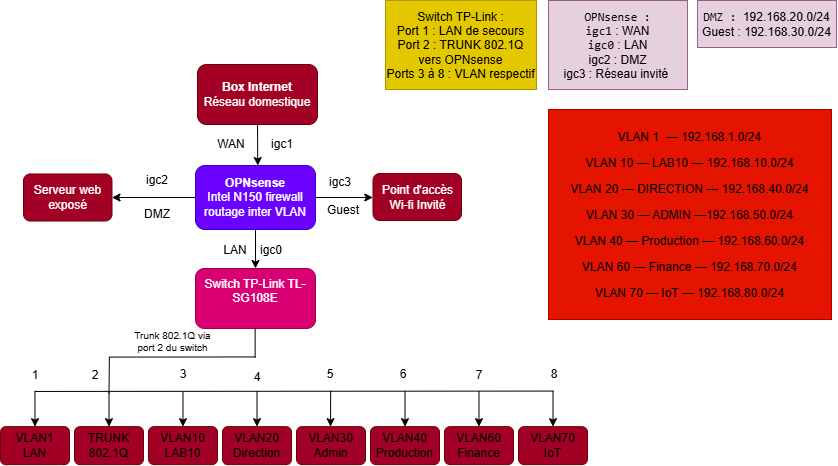

The diagram above was exported from draw.io. Its source (the exported page's mxGraphModel, read from the mxfile embedded in the PNG):
<mxGraphModel dx="880" dy="527" grid="0" gridSize="10" guides="1" tooltips="1" connect="1" arrows="1" fold="1" page="1" pageScale="1" pageWidth="1169" pageHeight="827" math="0" shadow="0">
  <root>
    <mxCell id="0" />
    <mxCell id="1" parent="0" />
    <mxCell id="AX-4Kpqn_ds_3fhkH61Q-1" parent="1" style="rounded=1;whiteSpace=wrap;html=1;roundedPerimeter=1;fillColor=#a20025;fontColor=#ffffff;strokeColor=#6F0000;" value="&lt;div&gt;&lt;b&gt;Box Internet&lt;/b&gt;&lt;/div&gt;&lt;div&gt;Réseau domestique&lt;/div&gt;" vertex="1">
      <mxGeometry height="60" width="120" x="277" y="104" as="geometry" />
    </mxCell>
    <mxCell id="AX-4Kpqn_ds_3fhkH61Q-2" edge="1" parent="1" source="AX-4Kpqn_ds_3fhkH61Q-1" style="endArrow=classic;html=1;rounded=0;defaultLabelBackgroundColor=page;entryX=0.519;entryY=-0.001;entryDx=0;entryDy=0;exitX=0.5;exitY=1;exitDx=0;exitDy=0;" target="AX-4Kpqn_ds_3fhkH61Q-3" value="">
      <mxGeometry height="50" relative="1" width="50" as="geometry">
        <mxPoint x="341.93" y="164" as="sourcePoint" />
        <mxPoint x="341.93" y="198.71" as="targetPoint" />
      </mxGeometry>
    </mxCell>
    <mxCell id="AX-4Kpqn_ds_3fhkH61Q-3" parent="1" style="rounded=1;whiteSpace=wrap;html=1;roundedPerimeter=1;fillColor=light-dark(#6A00FF,#FF6666);fontColor=#ffffff;strokeColor=#3700CC;" value="&lt;b&gt;OPNsense&lt;/b&gt;&lt;div&gt;Intel N150 firewall&lt;/div&gt;&lt;div&gt;routage inter VLAN&lt;/div&gt;" vertex="1">
      <mxGeometry height="64" width="120" x="275" y="205" as="geometry" />
    </mxCell>
    <mxCell id="UHGtq65iD6fwkPjLWkTx-1" parent="1" style="rounded=1;whiteSpace=wrap;html=1;roundedPerimeter=1;fillColor=light-dark(#D80073,#99CCFF);fontColor=#ffffff;strokeColor=#A50040;align=center;" value="Switch TP-Link TL-SG108E&lt;div&gt;&lt;br&gt;&lt;/div&gt;" vertex="1">
      <mxGeometry height="60" width="120" x="275" y="308" as="geometry" />
    </mxCell>
    <mxCell id="UHGtq65iD6fwkPjLWkTx-2" edge="1" parent="1" source="AX-4Kpqn_ds_3fhkH61Q-3" style="endArrow=classic;html=1;rounded=0;defaultLabelBackgroundColor=page;exitX=0.5;exitY=1;exitDx=0;exitDy=0;" target="UHGtq65iD6fwkPjLWkTx-1" value="">
      <mxGeometry height="50" relative="1" width="50" as="geometry">
        <mxPoint x="238" y="267" as="sourcePoint" />
        <mxPoint x="288" y="217" as="targetPoint" />
      </mxGeometry>
    </mxCell>
    <mxCell id="UHGtq65iD6fwkPjLWkTx-3" parent="1" style="text;html=1;whiteSpace=wrap;strokeColor=none;fillColor=none;align=center;verticalAlign=middle;rounded=0;" value="igc1" vertex="1">
      <mxGeometry height="30" width="60" x="332" y="169" as="geometry" />
    </mxCell>
    <mxCell id="UHGtq65iD6fwkPjLWkTx-4" parent="1" style="text;html=1;whiteSpace=wrap;strokeColor=none;fillColor=none;align=center;verticalAlign=middle;rounded=0;" value="igc0" vertex="1">
      <mxGeometry height="30" width="60" x="321" y="275" as="geometry" />
    </mxCell>
    <mxCell id="UHGtq65iD6fwkPjLWkTx-7" parent="1" style="rounded=1;whiteSpace=wrap;html=1;roundedPerimeter=1;fillColor=light-dark(#A20025,#66B2FF);strokeColor=#6F0000;fontColor=light-dark(#000000,#000000);" value="TRUNK&lt;div&gt;802.1Q&lt;/div&gt;" vertex="1">
      <mxGeometry height="38" width="69" x="154" y="466.14" as="geometry" />
    </mxCell>
    <mxCell id="UHGtq65iD6fwkPjLWkTx-8" parent="1" style="rounded=1;whiteSpace=wrap;html=1;roundedPerimeter=1;fillColor=light-dark(#A20025,#66B2FF);strokeColor=#6F0000;fontColor=light-dark(#000000,#000000);" value="VLAN10&lt;div&gt;LAB10&lt;/div&gt;" vertex="1">
      <mxGeometry height="38" width="69" x="228" y="466.14" as="geometry" />
    </mxCell>
    <mxCell id="UHGtq65iD6fwkPjLWkTx-9" parent="1" style="rounded=1;whiteSpace=wrap;html=1;roundedPerimeter=1;fillColor=light-dark(#A20025,#66B2FF);strokeColor=#6F0000;fontColor=light-dark(#000000,#000000);" value="VLAN20&lt;div&gt;Direction&lt;/div&gt;" vertex="1">
      <mxGeometry height="38" width="69" x="302" y="466.14" as="geometry" />
    </mxCell>
    <mxCell id="UHGtq65iD6fwkPjLWkTx-10" parent="1" style="rounded=1;whiteSpace=wrap;html=1;roundedPerimeter=1;fillColor=light-dark(#A20025,#66B2FF);strokeColor=#6F0000;fontColor=light-dark(#000000,#000000);" value="VLAN30&lt;div&gt;Admin&lt;/div&gt;" vertex="1">
      <mxGeometry height="38" width="69" x="376" y="466.14" as="geometry" />
    </mxCell>
    <mxCell id="UHGtq65iD6fwkPjLWkTx-11" parent="1" style="rounded=1;whiteSpace=wrap;html=1;roundedPerimeter=1;fillColor=light-dark(#A20025,#66B2FF);strokeColor=#6F0000;fontColor=light-dark(#000000,#000000);" value="VLAN40&lt;div&gt;Production&lt;/div&gt;" vertex="1">
      <mxGeometry height="38" width="69" x="450" y="466.14" as="geometry" />
    </mxCell>
    <mxCell id="UHGtq65iD6fwkPjLWkTx-12" parent="1" style="rounded=1;whiteSpace=wrap;html=1;roundedPerimeter=1;fillColor=light-dark(#A20025,#66B2FF);strokeColor=#6F0000;fontColor=light-dark(#000000,#000000);" value="VLAN60&lt;div&gt;Finance&lt;/div&gt;" vertex="1">
      <mxGeometry height="38" width="69" x="524" y="466.14" as="geometry" />
    </mxCell>
    <mxCell id="UHGtq65iD6fwkPjLWkTx-13" parent="1" style="rounded=1;whiteSpace=wrap;html=1;roundedPerimeter=1;fillColor=light-dark(#A20025,#66B2FF);strokeColor=#6F0000;fontColor=light-dark(#000000,#000000);" value="VLAN70&lt;div&gt;IoT&lt;/div&gt;" vertex="1">
      <mxGeometry height="38" width="69" x="598" y="466.14" as="geometry" />
    </mxCell>
    <mxCell id="UHGtq65iD6fwkPjLWkTx-15" edge="1" parent="1" source="UHGtq65iD6fwkPjLWkTx-1" style="endArrow=none;html=1;rounded=0;defaultLabelBackgroundColor=page;exitX=0.496;exitY=1.14;exitDx=0;exitDy=0;" value="">
      <mxGeometry height="50" relative="1" width="50" as="geometry">
        <mxPoint x="148.29" y="354" as="sourcePoint" />
        <mxPoint x="334.63" y="396.95" as="targetPoint" />
      </mxGeometry>
    </mxCell>
    <mxCell id="UHGtq65iD6fwkPjLWkTx-16" edge="1" parent="1" style="endArrow=none;html=1;rounded=0;defaultLabelBackgroundColor=page;" value="">
      <mxGeometry height="50" relative="1" width="50" as="geometry">
        <mxPoint x="633.03" y="430.57" as="sourcePoint" />
        <mxPoint x="114.38" y="430.95" as="targetPoint" />
      </mxGeometry>
    </mxCell>
    <mxCell id="UHGtq65iD6fwkPjLWkTx-17" edge="1" parent="1" style="endArrow=classic;html=1;rounded=0;defaultLabelBackgroundColor=page;entryX=0.5;entryY=0;entryDx=0;entryDy=0;" target="UHGtq65iD6fwkPjLWkTx-7" value="">
      <mxGeometry height="50" relative="1" width="50" as="geometry">
        <mxPoint x="188.5" y="430.4" as="sourcePoint" />
        <mxPoint x="404.5" y="359.14" as="targetPoint" />
      </mxGeometry>
    </mxCell>
    <mxCell id="UHGtq65iD6fwkPjLWkTx-18" edge="1" parent="1" style="endArrow=classic;html=1;rounded=0;defaultLabelBackgroundColor=page;entryX=0.493;entryY=-0.035;entryDx=0;entryDy=0;" target="UHGtq65iD6fwkPjLWkTx-10" value="">
      <mxGeometry height="50" relative="1" width="50" as="geometry">
        <mxPoint x="410.15" y="430.37" as="sourcePoint" />
        <mxPoint x="384.5" y="417.14" as="targetPoint" />
      </mxGeometry>
    </mxCell>
    <mxCell id="UHGtq65iD6fwkPjLWkTx-19" edge="1" parent="1" style="endArrow=classic;html=1;rounded=0;defaultLabelBackgroundColor=page;entryX=0.5;entryY=0;entryDx=0;entryDy=0;" target="UHGtq65iD6fwkPjLWkTx-11" value="">
      <mxGeometry height="50" relative="1" width="50" as="geometry">
        <mxPoint x="484.5" y="430.56" as="sourcePoint" />
        <mxPoint x="430.5" y="420.14" as="targetPoint" />
      </mxGeometry>
    </mxCell>
    <mxCell id="UHGtq65iD6fwkPjLWkTx-20" edge="1" parent="1" style="endArrow=classic;html=1;rounded=0;defaultLabelBackgroundColor=page;entryX=0.5;entryY=0;entryDx=0;entryDy=0;" target="UHGtq65iD6fwkPjLWkTx-12" value="">
      <mxGeometry height="50" relative="1" width="50" as="geometry">
        <mxPoint x="558.5" y="430.53999999999996" as="sourcePoint" />
        <mxPoint x="558.31" y="450.13" as="targetPoint" />
      </mxGeometry>
    </mxCell>
    <mxCell id="UHGtq65iD6fwkPjLWkTx-21" edge="1" parent="1" style="endArrow=classic;html=1;rounded=0;defaultLabelBackgroundColor=page;entryX=0.5;entryY=0;entryDx=0;entryDy=0;" target="UHGtq65iD6fwkPjLWkTx-8" value="">
      <mxGeometry height="50" relative="1" width="50" as="geometry">
        <mxPoint x="262.5" y="431.28999999999996" as="sourcePoint" />
        <mxPoint x="259.5" y="342.14" as="targetPoint" />
      </mxGeometry>
    </mxCell>
    <mxCell id="UHGtq65iD6fwkPjLWkTx-22" edge="1" parent="1" style="endArrow=classic;html=1;rounded=0;defaultLabelBackgroundColor=page;entryX=0.5;entryY=0;entryDx=0;entryDy=0;" target="UHGtq65iD6fwkPjLWkTx-9" value="">
      <mxGeometry height="50" relative="1" width="50" as="geometry">
        <mxPoint x="336.5" y="430.88" as="sourcePoint" />
        <mxPoint x="227.5" y="362.14" as="targetPoint" />
      </mxGeometry>
    </mxCell>
    <mxCell id="UHGtq65iD6fwkPjLWkTx-23" edge="1" parent="1" style="endArrow=classic;html=1;rounded=0;defaultLabelBackgroundColor=page;entryX=0.5;entryY=0;entryDx=0;entryDy=0;" target="UHGtq65iD6fwkPjLWkTx-13" value="">
      <mxGeometry height="50" relative="1" width="50" as="geometry">
        <mxPoint x="632.5" y="431.03" as="sourcePoint" />
        <mxPoint x="698.5" y="400.14" as="targetPoint" />
      </mxGeometry>
    </mxCell>
    <mxCell id="UHGtq65iD6fwkPjLWkTx-24" edge="1" parent="1" source="AX-4Kpqn_ds_3fhkH61Q-3" style="endArrow=classic;html=1;rounded=0;defaultLabelBackgroundColor=page;exitX=1;exitY=0.5;exitDx=0;exitDy=0;" value="">
      <mxGeometry height="50" relative="1" width="50" as="geometry">
        <mxPoint x="427" y="256" as="sourcePoint" />
        <mxPoint x="452.29" y="237" as="targetPoint" />
      </mxGeometry>
    </mxCell>
    <mxCell id="UHGtq65iD6fwkPjLWkTx-25" parent="1" style="rounded=1;whiteSpace=wrap;html=1;roundedPerimeter=1;fillColor=light-dark(#A20025,#B266FF);strokeColor=#6F0000;fontColor=light-dark(#FFFFFF,#EEEEEE);" value="Point d'accès Wi-fi Invité" vertex="1">
      <mxGeometry height="47" width="88.5" x="452.5" y="213" as="geometry" />
    </mxCell>
    <mxCell id="UHGtq65iD6fwkPjLWkTx-26" parent="1" style="text;html=1;whiteSpace=wrap;strokeColor=none;fillColor=none;align=center;verticalAlign=middle;rounded=0;" value="igc3" vertex="1">
      <mxGeometry height="30" width="60" x="390" y="207" as="geometry" />
    </mxCell>
    <mxCell id="UHGtq65iD6fwkPjLWkTx-28" edge="1" parent="1" source="AX-4Kpqn_ds_3fhkH61Q-3" style="endArrow=classic;html=1;rounded=0;defaultLabelBackgroundColor=page;exitX=0;exitY=0.5;exitDx=0;exitDy=0;" target="UHGtq65iD6fwkPjLWkTx-29" value="">
      <mxGeometry height="50" relative="1" width="50" as="geometry">
        <mxPoint x="100" y="345" as="sourcePoint" />
        <mxPoint x="51.71" y="347.29" as="targetPoint" />
      </mxGeometry>
    </mxCell>
    <mxCell id="UHGtq65iD6fwkPjLWkTx-29" parent="1" style="rounded=1;whiteSpace=wrap;html=1;roundedPerimeter=1;fillColor=light-dark(#A20025,#B266FF);strokeColor=#6F0000;fontColor=light-dark(#FFFFFF,#EEEEEE);" value="Serveur web&lt;div&gt;exposé&lt;/div&gt;" vertex="1">
      <mxGeometry height="47" width="88.5" x="103" y="213.5" as="geometry" />
    </mxCell>
    <mxCell id="UHGtq65iD6fwkPjLWkTx-30" parent="1" style="text;html=1;whiteSpace=wrap;strokeColor=none;fillColor=none;align=center;verticalAlign=middle;rounded=0;" value="igc2" vertex="1">
      <mxGeometry height="30" width="60" x="207" y="205" as="geometry" />
    </mxCell>
    <mxCell id="UHGtq65iD6fwkPjLWkTx-31" parent="1" style="text;html=1;whiteSpace=wrap;align=center;verticalAlign=middle;rounded=0;fillColor=light-dark(#E6D0DE, #2ed1a0);strokeColor=light-dark(#996185,#FF6666);gradientColor=none;fontColor=light-dark(#000000,#000000);" value="&lt;code&gt;OPNsense :&lt;br&gt;igc1&lt;/code&gt; : WAN&lt;div&gt;&lt;code&gt;igc0&lt;/code&gt; : LAN&lt;/div&gt;&lt;div&gt;igc2 : DMZ&lt;/div&gt;&lt;div&gt;igc3 : Réseau invité&amp;nbsp;&lt;/div&gt;" vertex="1">
      <mxGeometry height="89" width="139" x="628" y="40" as="geometry" />
    </mxCell>
    <mxCell id="UHGtq65iD6fwkPjLWkTx-32" parent="1" style="text;html=1;whiteSpace=wrap;strokeColor=light-dark(#B09500, #1dcbd7);fillColor=light-dark(#E3C800, #26c2c5);align=center;verticalAlign=middle;rounded=0;fontColor=light-dark(#000000,#000000);" value="Switch TP-Link :&lt;div&gt;Port 1 : LAN de secours&lt;br&gt;Port 2 : TRUNK 802.1Q vers OPNsense&lt;/div&gt;&lt;div&gt;Ports 3 à 8 : VLAN respectif&lt;/div&gt;" vertex="1">
      <mxGeometry height="89" width="151" x="465" y="40" as="geometry" />
    </mxCell>
    <mxCell id="UHGtq65iD6fwkPjLWkTx-33" parent="1" style="text;html=1;whiteSpace=wrap;strokeColor=none;fillColor=none;align=center;verticalAlign=middle;rounded=0;" value="1" vertex="1">
      <mxGeometry height="30" width="60" x="84.5" y="400" as="geometry" />
    </mxCell>
    <mxCell id="UHGtq65iD6fwkPjLWkTx-34" parent="1" style="text;html=1;whiteSpace=wrap;strokeColor=none;fillColor=none;align=center;verticalAlign=middle;rounded=0;fontSize=10;" value="Trunk 802.1Q via port 2 du switch" vertex="1">
      <mxGeometry height="33" width="94.5" x="204.5" y="364" as="geometry" />
    </mxCell>
    <mxCell id="UHGtq65iD6fwkPjLWkTx-36" parent="1" style="text;html=1;whiteSpace=wrap;strokeColor=none;fillColor=none;align=center;verticalAlign=middle;rounded=0;" value="3" vertex="1">
      <mxGeometry height="30" width="60" x="233" y="399" as="geometry" />
    </mxCell>
    <mxCell id="UHGtq65iD6fwkPjLWkTx-37" parent="1" style="rounded=1;whiteSpace=wrap;html=1;roundedPerimeter=1;fillColor=light-dark(#A20025,#66B2FF);strokeColor=#6F0000;fontColor=light-dark(#000000,#000000);" value="VLAN1&lt;div&gt;LAN&lt;/div&gt;" vertex="1">
      <mxGeometry height="38" width="69" x="80" y="466.14" as="geometry" />
    </mxCell>
    <mxCell id="UHGtq65iD6fwkPjLWkTx-38" edge="1" parent="1" style="endArrow=classic;html=1;rounded=0;defaultLabelBackgroundColor=page;entryX=0.5;entryY=0;entryDx=0;entryDy=0;" target="UHGtq65iD6fwkPjLWkTx-37" value="">
      <mxGeometry height="50" relative="1" width="50" as="geometry">
        <mxPoint x="114.46" y="430.45" as="sourcePoint" />
        <mxPoint x="111" y="375" as="targetPoint" />
      </mxGeometry>
    </mxCell>
    <mxCell id="UHGtq65iD6fwkPjLWkTx-39" edge="1" parent="1" style="endArrow=none;html=1;rounded=0;defaultLabelBackgroundColor=page;" value="">
      <mxGeometry height="50" relative="1" width="50" as="geometry">
        <mxPoint x="334.91" y="396.44" as="sourcePoint" />
        <mxPoint x="188.44" y="396.6" as="targetPoint" />
      </mxGeometry>
    </mxCell>
    <mxCell id="UHGtq65iD6fwkPjLWkTx-43" edge="1" parent="1" style="endArrow=none;html=1;rounded=0;defaultLabelBackgroundColor=page;entryX=0.5;entryY=1;entryDx=0;entryDy=0;" value="">
      <mxGeometry height="50" relative="1" width="50" as="geometry">
        <mxPoint x="188.88" y="396.73" as="sourcePoint" />
        <mxPoint x="188.5" y="433" as="targetPoint" />
      </mxGeometry>
    </mxCell>
    <mxCell id="UHGtq65iD6fwkPjLWkTx-44" parent="1" style="text;html=1;whiteSpace=wrap;strokeColor=none;fillColor=none;align=center;verticalAlign=middle;rounded=0;" value="4" vertex="1">
      <mxGeometry height="30" width="60" x="306.5" y="402" as="geometry" />
    </mxCell>
    <mxCell id="UHGtq65iD6fwkPjLWkTx-45" parent="1" style="text;html=1;whiteSpace=wrap;strokeColor=none;fillColor=none;align=center;verticalAlign=middle;rounded=0;" value="5" vertex="1">
      <mxGeometry height="30" width="60" x="380" y="399" as="geometry" />
    </mxCell>
    <mxCell id="UHGtq65iD6fwkPjLWkTx-46" parent="1" style="text;html=1;whiteSpace=wrap;strokeColor=none;fillColor=none;align=center;verticalAlign=middle;rounded=0;" value="6" vertex="1">
      <mxGeometry height="30" width="60" x="453" y="399" as="geometry" />
    </mxCell>
    <mxCell id="UHGtq65iD6fwkPjLWkTx-47" parent="1" style="text;html=1;whiteSpace=wrap;strokeColor=none;fillColor=none;align=center;verticalAlign=middle;rounded=0;" value="7" vertex="1">
      <mxGeometry height="30" width="60" x="528.5" y="400" as="geometry" />
    </mxCell>
    <mxCell id="UHGtq65iD6fwkPjLWkTx-48" parent="1" style="text;html=1;whiteSpace=wrap;strokeColor=none;fillColor=none;align=center;verticalAlign=middle;rounded=0;" value="8" vertex="1">
      <mxGeometry height="30" width="60" x="604" y="399" as="geometry" />
    </mxCell>
    <mxCell id="UHGtq65iD6fwkPjLWkTx-49" parent="1" style="text;html=1;whiteSpace=wrap;strokeColor=none;fillColor=none;align=center;verticalAlign=middle;rounded=0;" value="WAN" vertex="1">
      <mxGeometry height="30" width="60" x="281" y="169" as="geometry" />
    </mxCell>
    <mxCell id="UHGtq65iD6fwkPjLWkTx-50" parent="1" style="text;html=1;whiteSpace=wrap;strokeColor=none;fillColor=none;align=center;verticalAlign=middle;rounded=0;" value="DMZ" vertex="1">
      <mxGeometry height="30" width="60" x="207" y="239" as="geometry" />
    </mxCell>
    <mxCell id="UHGtq65iD6fwkPjLWkTx-51" parent="1" style="text;html=1;whiteSpace=wrap;strokeColor=none;fillColor=none;align=center;verticalAlign=middle;rounded=0;" value="Guest" vertex="1">
      <mxGeometry height="30" width="60" x="392.5" y="235" as="geometry" />
    </mxCell>
    <mxCell id="UHGtq65iD6fwkPjLWkTx-52" parent="1" style="text;html=1;whiteSpace=wrap;strokeColor=none;fillColor=none;align=center;verticalAlign=middle;rounded=0;" value="LAN" vertex="1">
      <mxGeometry height="30" width="60" x="285" y="275" as="geometry" />
    </mxCell>
    <mxCell id="UHGtq65iD6fwkPjLWkTx-53" parent="1" style="text;html=1;whiteSpace=wrap;strokeColor=none;fillColor=none;align=center;verticalAlign=middle;rounded=0;" value="2" vertex="1">
      <mxGeometry height="30" width="60" x="144.5" y="400" as="geometry" />
    </mxCell>
    <mxCell id="UHGtq65iD6fwkPjLWkTx-56" parent="1" style="text;html=1;whiteSpace=wrap;strokeColor=#B20000;fillColor=light-dark(#E51400,#1794DB);align=center;verticalAlign=middle;rounded=0;labelPosition=center;verticalLabelPosition=middle;fontColor=light-dark(#000000,#1A1A1A);" value="&lt;p class=&quot;MsoNormal&quot; style=&quot;line-height:normal&quot;&gt;&lt;span style=&quot;background-color: transparent; font-family: Arial, sans-serif;&quot;&gt;VLAN 1&lt;/span&gt;&lt;span style=&quot;font-family: Arial, sans-serif; background-color: transparent;&quot;&gt;&amp;nbsp;&lt;/span&gt;&lt;span style=&quot;font-family: Arial, sans-serif; background-color: transparent;&quot;&gt;&amp;nbsp;— 192.168.1.0/24&lt;/span&gt;&lt;/p&gt;&lt;p class=&quot;MsoNormal&quot; style=&quot;line-height:normal&quot;&gt;&lt;span style=&quot;background-color: transparent; font-family: Arial, sans-serif;&quot;&gt;VLAN 10 — LAB10 — 192.168.10.0/24&lt;/span&gt;&lt;/p&gt;&lt;p class=&quot;MsoNormal&quot; style=&quot;line-height:normal&quot;&gt;&lt;span style=&quot;font-family: Arial, sans-serif; background-color: transparent;&quot;&gt;VLAN &lt;/span&gt;&lt;span style=&quot;font-family: Arial, sans-serif; background-color: transparent;&quot;&gt;20 — DIRECTION — 192.168.40.0/24&lt;/span&gt;&lt;/p&gt;&lt;p class=&quot;MsoNormal&quot; style=&quot;line-height:normal&quot;&gt;&lt;span style=&quot;font-family: Arial, sans-serif; background-color: transparent;&quot;&gt;VLAN &lt;/span&gt;&lt;span style=&quot;font-family: Arial, sans-serif; background-color: transparent;&quot;&gt;30 — ADMIN —192.168.50.0/24&lt;/span&gt;&lt;/p&gt;&lt;p class=&quot;MsoNormal&quot; style=&quot;line-height:normal&quot;&gt;&lt;span style=&quot;font-family:&amp;quot;Arial&amp;quot;,sans-serif&quot;&gt;VLAN 40 — Production — 192.168.60.0/24&lt;/span&gt;&lt;/p&gt;&lt;p class=&quot;MsoNormal&quot; style=&quot;line-height:normal&quot;&gt;&lt;span style=&quot;font-family: Arial, sans-serif; background-color: transparent;&quot;&gt;VLAN&amp;nbsp;&lt;/span&gt;&lt;span style=&quot;font-family: Arial, sans-serif; background-color: transparent;&quot;&gt;60 — Finance — 192.168.70.0/24&lt;/span&gt;&lt;/p&gt;&lt;p class=&quot;MsoNormal&quot; style=&quot;line-height:normal&quot;&gt;&lt;span style=&quot;font-family: Arial, sans-serif; background-color: transparent;&quot;&gt;VLAN&amp;nbsp;&lt;/span&gt;&lt;span style=&quot;font-family: Arial, sans-serif; background-color: transparent;&quot;&gt;70 — IoT — 192.168.80.0/24&lt;/span&gt;&lt;/p&gt;" vertex="1">
      <mxGeometry height="210" width="283" x="628" y="149" as="geometry" />
    </mxCell>
    <mxCell id="UHGtq65iD6fwkPjLWkTx-58" parent="1" style="text;html=1;whiteSpace=wrap;align=center;verticalAlign=middle;rounded=0;fillColor=light-dark(#E6D0DE,#99FFCC);strokeColor=light-dark(#996185,#FF6666);gradientColor=none;fontColor=light-dark(#000000,#000000);" value="&lt;font face=&quot;monospace&quot;&gt;DMZ :&amp;nbsp;&lt;/font&gt;192.168.20.0/24&lt;div&gt;Guest : 192.168.30.0/24&lt;/div&gt;" vertex="1">
      <mxGeometry height="47" width="139" x="777" y="40" as="geometry" />
    </mxCell>
  </root>
</mxGraphModel>